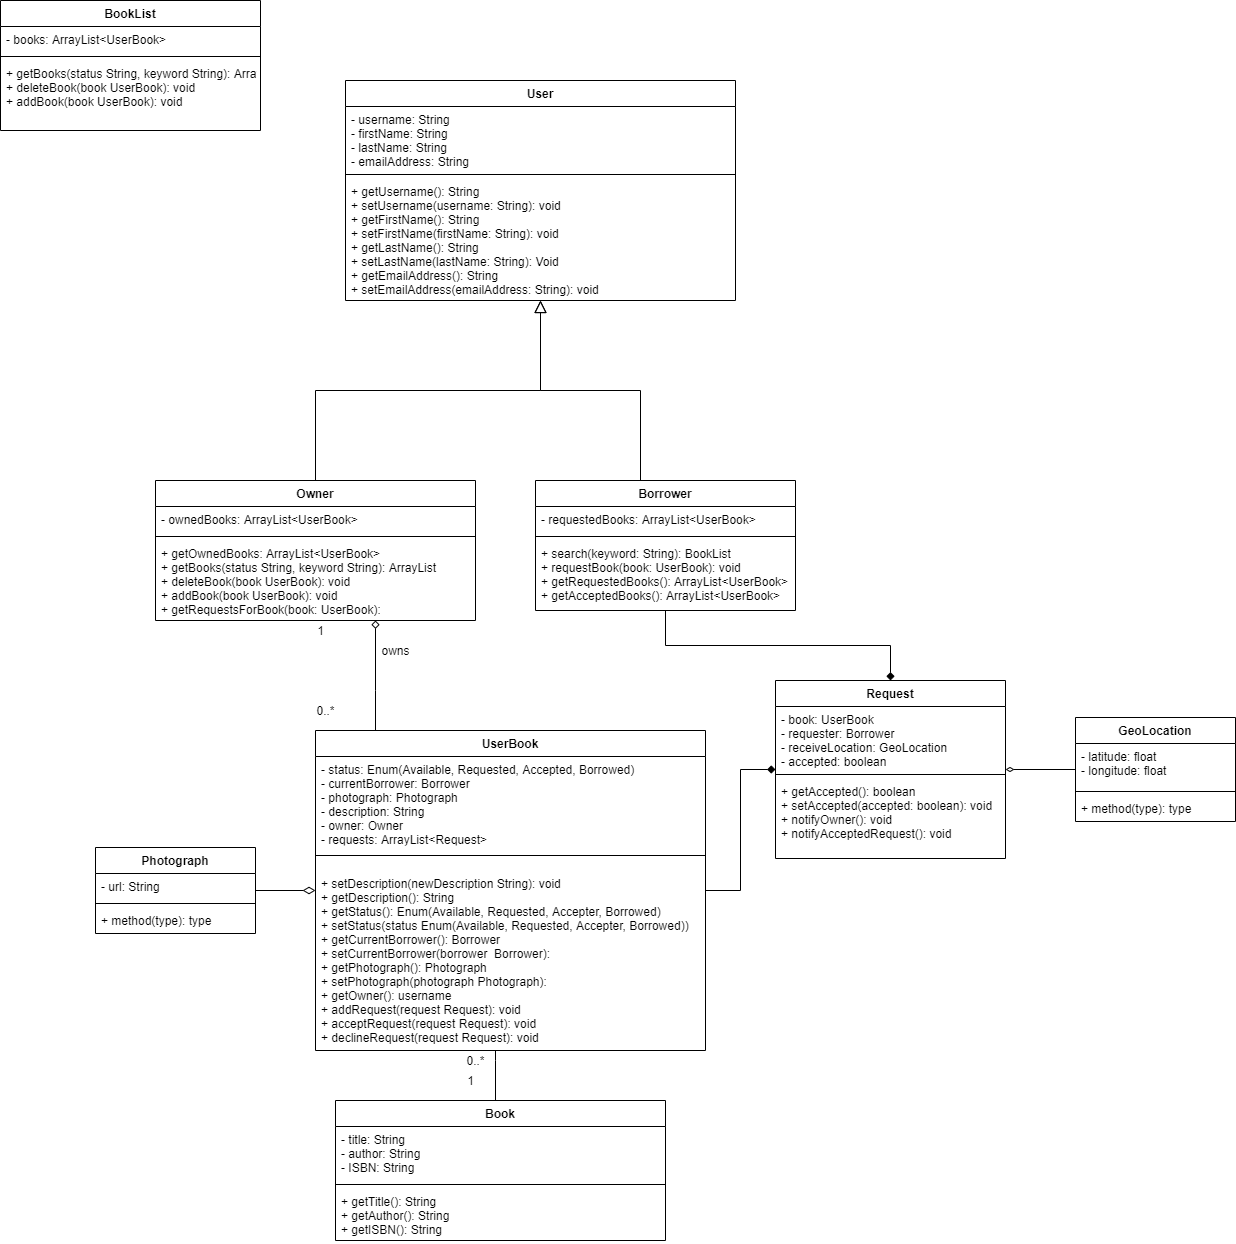

The diagram above was exported from draw.io. Its source (the exported page's mxGraphModel, read from the mxfile embedded in the PNG):
<mxGraphModel dx="2062" dy="1132" grid="1" gridSize="10" guides="1" tooltips="1" connect="1" arrows="1" fold="1" page="1" pageScale="1" pageWidth="850" pageHeight="1100" math="0" shadow="0">
  <root>
    <mxCell id="0" />
    <mxCell id="1" parent="0" />
    <mxCell id="g05cL9xPYg_kq_jRwY1d-3" style="edgeStyle=orthogonalEdgeStyle;rounded=0;orthogonalLoop=1;jettySize=auto;html=1;endArrow=none;endFill=0;" parent="1" source="az1SKFQbAZkg0Cbg3fGG-1" target="cTGa3MIE3deBvEhH5zfw-2" edge="1">
      <mxGeometry relative="1" as="geometry">
        <Array as="points">
          <mxPoint x="590" y="1060" />
          <mxPoint x="590" y="1060" />
        </Array>
      </mxGeometry>
    </mxCell>
    <mxCell id="M1n9_-097XZf2cUf8IQX-2" style="edgeStyle=orthogonalEdgeStyle;rounded=0;orthogonalLoop=1;jettySize=auto;html=1;endArrow=block;endFill=0;endSize=10;startSize=10;" parent="1" source="az1SKFQbAZkg0Cbg3fGG-18" target="az1SKFQbAZkg0Cbg3fGG-5" edge="1">
      <mxGeometry relative="1" as="geometry">
        <Array as="points">
          <mxPoint x="735" y="390" />
          <mxPoint x="635" y="390" />
        </Array>
      </mxGeometry>
    </mxCell>
    <mxCell id="3il7PTzjU3n-1_bvgNIi-11" style="edgeStyle=orthogonalEdgeStyle;rounded=0;orthogonalLoop=1;jettySize=auto;html=1;endArrow=diamond;endFill=1;" parent="1" source="az1SKFQbAZkg0Cbg3fGG-18" target="3il7PTzjU3n-1_bvgNIi-6" edge="1">
      <mxGeometry relative="1" as="geometry" />
    </mxCell>
    <mxCell id="az1SKFQbAZkg0Cbg3fGG-18" value="Borrower" style="swimlane;fontStyle=1;align=center;verticalAlign=top;childLayout=stackLayout;horizontal=1;startSize=26;horizontalStack=0;resizeParent=1;resizeParentMax=0;resizeLast=0;collapsible=1;marginBottom=0;" parent="1" vertex="1">
      <mxGeometry x="630" y="480" width="260" height="130" as="geometry" />
    </mxCell>
    <mxCell id="az1SKFQbAZkg0Cbg3fGG-19" value="- requestedBooks: ArrayList&lt;UserBook&gt;" style="text;strokeColor=none;fillColor=none;align=left;verticalAlign=top;spacingLeft=4;spacingRight=4;overflow=hidden;rotatable=0;points=[[0,0.5],[1,0.5]];portConstraint=eastwest;" parent="az1SKFQbAZkg0Cbg3fGG-18" vertex="1">
      <mxGeometry y="26" width="260" height="26" as="geometry" />
    </mxCell>
    <mxCell id="az1SKFQbAZkg0Cbg3fGG-20" value="" style="line;strokeWidth=1;fillColor=none;align=left;verticalAlign=middle;spacingTop=-1;spacingLeft=3;spacingRight=3;rotatable=0;labelPosition=right;points=[];portConstraint=eastwest;" parent="az1SKFQbAZkg0Cbg3fGG-18" vertex="1">
      <mxGeometry y="52" width="260" height="8" as="geometry" />
    </mxCell>
    <mxCell id="az1SKFQbAZkg0Cbg3fGG-21" value="+ search(keyword: String): BookList&#10;+ requestBook(book: UserBook): void&#10;+ getRequestedBooks(): ArrayList&lt;UserBook&gt;&#10;+ getAcceptedBooks(): ArrayList&lt;UserBook&gt;" style="text;strokeColor=none;fillColor=none;align=left;verticalAlign=top;spacingLeft=4;spacingRight=4;overflow=hidden;rotatable=0;points=[[0,0.5],[1,0.5]];portConstraint=eastwest;" parent="az1SKFQbAZkg0Cbg3fGG-18" vertex="1">
      <mxGeometry y="60" width="260" height="70" as="geometry" />
    </mxCell>
    <mxCell id="M1n9_-097XZf2cUf8IQX-1" style="edgeStyle=orthogonalEdgeStyle;rounded=0;orthogonalLoop=1;jettySize=auto;html=1;endArrow=block;endFill=0;endSize=10;startSize=10;" parent="1" source="az1SKFQbAZkg0Cbg3fGG-14" target="az1SKFQbAZkg0Cbg3fGG-5" edge="1">
      <mxGeometry relative="1" as="geometry" />
    </mxCell>
    <mxCell id="M1n9_-097XZf2cUf8IQX-7" style="edgeStyle=orthogonalEdgeStyle;rounded=0;orthogonalLoop=1;jettySize=auto;html=1;endArrow=diamondThin;endFill=0;startSize=10;endSize=10;" parent="1" source="M1n9_-097XZf2cUf8IQX-3" target="cTGa3MIE3deBvEhH5zfw-2" edge="1">
      <mxGeometry relative="1" as="geometry" />
    </mxCell>
    <mxCell id="g05cL9xPYg_kq_jRwY1d-9" value="" style="group;container=1;" parent="1" connectable="0" vertex="1">
      <mxGeometry x="410" y="730" width="390" height="310" as="geometry" />
    </mxCell>
    <mxCell id="cTGa3MIE3deBvEhH5zfw-2" value="UserBook" style="swimlane;fontStyle=1;align=center;verticalAlign=top;childLayout=stackLayout;horizontal=1;startSize=26;horizontalStack=0;resizeParent=1;resizeParentMax=0;resizeLast=0;collapsible=1;marginBottom=0;" parent="g05cL9xPYg_kq_jRwY1d-9" vertex="1">
      <mxGeometry width="390" height="320" as="geometry" />
    </mxCell>
    <mxCell id="cTGa3MIE3deBvEhH5zfw-3" value="- status: Enum(Available, Requested, Accepted, Borrowed)&#10;- currentBorrower: Borrower&#10;- photograph: Photograph&#10;- description: String&#10;- owner: Owner&#10;- requests: ArrayList&lt;Request&gt;&#10;&#10;" style="text;strokeColor=none;fillColor=none;align=left;verticalAlign=top;spacingLeft=4;spacingRight=4;overflow=hidden;rotatable=0;points=[[0,0.5],[1,0.5]];portConstraint=eastwest;" parent="cTGa3MIE3deBvEhH5zfw-2" vertex="1">
      <mxGeometry y="26" width="390" height="84" as="geometry" />
    </mxCell>
    <mxCell id="cTGa3MIE3deBvEhH5zfw-4" value="" style="line;strokeWidth=1;fillColor=none;align=left;verticalAlign=middle;spacingTop=-1;spacingLeft=3;spacingRight=3;rotatable=0;labelPosition=right;points=[];portConstraint=eastwest;" parent="cTGa3MIE3deBvEhH5zfw-2" vertex="1">
      <mxGeometry y="110" width="390" height="30" as="geometry" />
    </mxCell>
    <mxCell id="cTGa3MIE3deBvEhH5zfw-5" value="+ setDescription(newDescription String): void&#10;+ getDescription(): String&#10;+ getStatus(): Enum(Available, Requested, Accepter, Borrowed)&#10;+ setStatus(status Enum(Available, Requested, Accepter, Borrowed))&#10;+ getCurrentBorrower(): Borrower&#10;+ setCurrentBorrower(borrower  Borrower):&#10;+ getPhotograph(): Photograph&#10;+ setPhotograph(photograph Photograph): &#10;+ getOwner(): username&#10;+ addRequest(request Request): void&#10;+ acceptRequest(request Request): void&#10;+ declineRequest(request Request): void &#10;" style="text;strokeColor=none;fillColor=none;align=left;verticalAlign=top;spacingLeft=4;spacingRight=4;overflow=hidden;rotatable=0;points=[[0,0.5],[1,0.5]];portConstraint=eastwest;" parent="cTGa3MIE3deBvEhH5zfw-2" vertex="1">
      <mxGeometry y="140" width="390" height="180" as="geometry" />
    </mxCell>
    <mxCell id="g05cL9xPYg_kq_jRwY1d-4" value="1" style="text;html=1;align=center;verticalAlign=middle;resizable=0;points=[];autosize=1;rotation=0;" parent="1" vertex="1">
      <mxGeometry x="555" y="1070" width="20" height="20" as="geometry" />
    </mxCell>
    <mxCell id="g05cL9xPYg_kq_jRwY1d-10" value="0..*" style="text;html=1;align=center;verticalAlign=middle;resizable=0;points=[];autosize=1;" parent="1" vertex="1">
      <mxGeometry x="555" y="1050" width="30" height="20" as="geometry" />
    </mxCell>
    <mxCell id="az1SKFQbAZkg0Cbg3fGG-5" value="User" style="swimlane;fontStyle=1;align=center;verticalAlign=top;childLayout=stackLayout;horizontal=1;startSize=26;horizontalStack=0;resizeParent=1;resizeParentMax=0;resizeLast=0;collapsible=1;marginBottom=0;" parent="1" vertex="1">
      <mxGeometry x="440" y="80" width="390" height="220" as="geometry" />
    </mxCell>
    <mxCell id="az1SKFQbAZkg0Cbg3fGG-6" value="- username: String&#10;- firstName: String&#10;- lastName: String&#10;- emailAddress: String" style="text;strokeColor=none;fillColor=none;align=left;verticalAlign=top;spacingLeft=4;spacingRight=4;overflow=hidden;rotatable=0;points=[[0,0.5],[1,0.5]];portConstraint=eastwest;" parent="az1SKFQbAZkg0Cbg3fGG-5" vertex="1">
      <mxGeometry y="26" width="390" height="64" as="geometry" />
    </mxCell>
    <mxCell id="az1SKFQbAZkg0Cbg3fGG-7" value="" style="line;strokeWidth=1;fillColor=none;align=left;verticalAlign=middle;spacingTop=-1;spacingLeft=3;spacingRight=3;rotatable=0;labelPosition=right;points=[];portConstraint=eastwest;" parent="az1SKFQbAZkg0Cbg3fGG-5" vertex="1">
      <mxGeometry y="90" width="390" height="8" as="geometry" />
    </mxCell>
    <mxCell id="az1SKFQbAZkg0Cbg3fGG-8" value="+ getUsername(): String&#10;+ setUsername(username: String): void&#10;+ getFirstName(): String&#10;+ setFirstName(firstName: String): void&#10;+ getLastName(): String&#10;+ setLastName(lastName: String): Void&#10;+ getEmailAddress(): String&#10;+ setEmailAddress(emailAddress: String): void" style="text;strokeColor=none;fillColor=none;align=left;verticalAlign=top;spacingLeft=4;spacingRight=4;overflow=hidden;rotatable=0;points=[[0,0.5],[1,0.5]];portConstraint=eastwest;" parent="az1SKFQbAZkg0Cbg3fGG-5" vertex="1">
      <mxGeometry y="98" width="390" height="122" as="geometry" />
    </mxCell>
    <mxCell id="az1SKFQbAZkg0Cbg3fGG-9" value="BookList" style="swimlane;fontStyle=1;align=center;verticalAlign=top;childLayout=stackLayout;horizontal=1;startSize=26;horizontalStack=0;resizeParent=1;resizeParentMax=0;resizeLast=0;collapsible=1;marginBottom=0;" parent="1" vertex="1">
      <mxGeometry x="95" width="260" height="130" as="geometry" />
    </mxCell>
    <mxCell id="az1SKFQbAZkg0Cbg3fGG-10" value="- books: ArrayList&lt;UserBook&gt;" style="text;strokeColor=none;fillColor=none;align=left;verticalAlign=top;spacingLeft=4;spacingRight=4;overflow=hidden;rotatable=0;points=[[0,0.5],[1,0.5]];portConstraint=eastwest;" parent="az1SKFQbAZkg0Cbg3fGG-9" vertex="1">
      <mxGeometry y="26" width="260" height="26" as="geometry" />
    </mxCell>
    <mxCell id="az1SKFQbAZkg0Cbg3fGG-11" value="" style="line;strokeWidth=1;fillColor=none;align=left;verticalAlign=middle;spacingTop=-1;spacingLeft=3;spacingRight=3;rotatable=0;labelPosition=right;points=[];portConstraint=eastwest;" parent="az1SKFQbAZkg0Cbg3fGG-9" vertex="1">
      <mxGeometry y="52" width="260" height="8" as="geometry" />
    </mxCell>
    <mxCell id="az1SKFQbAZkg0Cbg3fGG-12" value="+ getBooks(status String, keyword String): ArrayList&#10;+ deleteBook(book UserBook): void&#10;+ addBook(book UserBook): void" style="text;strokeColor=none;fillColor=none;align=left;verticalAlign=top;spacingLeft=4;spacingRight=4;overflow=hidden;rotatable=0;points=[[0,0.5],[1,0.5]];portConstraint=eastwest;" parent="az1SKFQbAZkg0Cbg3fGG-9" vertex="1">
      <mxGeometry y="60" width="260" height="70" as="geometry" />
    </mxCell>
    <mxCell id="az1SKFQbAZkg0Cbg3fGG-1" value="Book" style="swimlane;fontStyle=1;align=center;verticalAlign=top;childLayout=stackLayout;horizontal=1;startSize=26;horizontalStack=0;resizeParent=1;resizeParentMax=0;resizeLast=0;collapsible=1;marginBottom=0;" parent="1" vertex="1">
      <mxGeometry x="430" y="1100" width="330" height="140" as="geometry" />
    </mxCell>
    <mxCell id="az1SKFQbAZkg0Cbg3fGG-2" value="- title: String&#10;- author: String&#10;- ISBN: String&#10;" style="text;strokeColor=none;fillColor=none;align=left;verticalAlign=top;spacingLeft=4;spacingRight=4;overflow=hidden;rotatable=0;points=[[0,0.5],[1,0.5]];portConstraint=eastwest;" parent="az1SKFQbAZkg0Cbg3fGG-1" vertex="1">
      <mxGeometry y="26" width="330" height="54" as="geometry" />
    </mxCell>
    <mxCell id="az1SKFQbAZkg0Cbg3fGG-3" value="" style="line;strokeWidth=1;fillColor=none;align=left;verticalAlign=middle;spacingTop=-1;spacingLeft=3;spacingRight=3;rotatable=0;labelPosition=right;points=[];portConstraint=eastwest;" parent="az1SKFQbAZkg0Cbg3fGG-1" vertex="1">
      <mxGeometry y="80" width="330" height="8" as="geometry" />
    </mxCell>
    <mxCell id="az1SKFQbAZkg0Cbg3fGG-4" value="+ getTitle(): String&#10;+ getAuthor(): String&#10;+ getISBN(): String" style="text;strokeColor=none;fillColor=none;align=left;verticalAlign=top;spacingLeft=4;spacingRight=4;overflow=hidden;rotatable=0;points=[[0,0.5],[1,0.5]];portConstraint=eastwest;" parent="az1SKFQbAZkg0Cbg3fGG-1" vertex="1">
      <mxGeometry y="88" width="330" height="52" as="geometry" />
    </mxCell>
    <mxCell id="3il7PTzjU3n-1_bvgNIi-1" style="edgeStyle=orthogonalEdgeStyle;rounded=0;orthogonalLoop=1;jettySize=auto;html=1;endArrow=diamond;endFill=0;" parent="1" source="cTGa3MIE3deBvEhH5zfw-2" target="az1SKFQbAZkg0Cbg3fGG-14" edge="1">
      <mxGeometry relative="1" as="geometry">
        <Array as="points">
          <mxPoint x="470" y="690" />
          <mxPoint x="470" y="690" />
        </Array>
      </mxGeometry>
    </mxCell>
    <mxCell id="3il7PTzjU3n-1_bvgNIi-3" value="owns" style="text;html=1;align=center;verticalAlign=middle;resizable=0;points=[];autosize=1;" parent="1" vertex="1">
      <mxGeometry x="470" y="640" width="40" height="20" as="geometry" />
    </mxCell>
    <mxCell id="cTGa3MIE3deBvEhH5zfw-14" value="0..*" style="text;html=1;align=center;verticalAlign=middle;resizable=0;points=[];autosize=1;" parent="1" vertex="1">
      <mxGeometry x="405" y="700" width="30" height="20" as="geometry" />
    </mxCell>
    <mxCell id="cTGa3MIE3deBvEhH5zfw-15" value="1" style="text;html=1;align=center;verticalAlign=middle;resizable=0;points=[];autosize=1;rotation=0;" parent="1" vertex="1">
      <mxGeometry x="405" y="620" width="20" height="20" as="geometry" />
    </mxCell>
    <mxCell id="az1SKFQbAZkg0Cbg3fGG-14" value="Owner" style="swimlane;fontStyle=1;align=center;verticalAlign=top;childLayout=stackLayout;horizontal=1;startSize=26;horizontalStack=0;resizeParent=1;resizeParentMax=0;resizeLast=0;collapsible=1;marginBottom=0;" parent="1" vertex="1">
      <mxGeometry x="250" y="480" width="320" height="140" as="geometry" />
    </mxCell>
    <mxCell id="az1SKFQbAZkg0Cbg3fGG-15" value="- ownedBooks: ArrayList&lt;UserBook&gt;&#10;" style="text;strokeColor=none;fillColor=none;align=left;verticalAlign=top;spacingLeft=4;spacingRight=4;overflow=hidden;rotatable=0;points=[[0,0.5],[1,0.5]];portConstraint=eastwest;" parent="az1SKFQbAZkg0Cbg3fGG-14" vertex="1">
      <mxGeometry y="26" width="320" height="26" as="geometry" />
    </mxCell>
    <mxCell id="az1SKFQbAZkg0Cbg3fGG-16" value="" style="line;strokeWidth=1;fillColor=none;align=left;verticalAlign=middle;spacingTop=-1;spacingLeft=3;spacingRight=3;rotatable=0;labelPosition=right;points=[];portConstraint=eastwest;" parent="az1SKFQbAZkg0Cbg3fGG-14" vertex="1">
      <mxGeometry y="52" width="320" height="8" as="geometry" />
    </mxCell>
    <mxCell id="az1SKFQbAZkg0Cbg3fGG-17" value="+ getOwnedBooks: ArrayList&lt;UserBook&gt;&#10;+ getBooks(status String, keyword String): ArrayList&#10;+ deleteBook(book UserBook): void&#10;+ addBook(book UserBook): void&#10;+ getRequestsForBook(book: UserBook): " style="text;strokeColor=none;fillColor=none;align=left;verticalAlign=top;spacingLeft=4;spacingRight=4;overflow=hidden;rotatable=0;points=[[0,0.5],[1,0.5]];portConstraint=eastwest;" parent="az1SKFQbAZkg0Cbg3fGG-14" vertex="1">
      <mxGeometry y="60" width="320" height="80" as="geometry" />
    </mxCell>
    <mxCell id="3il7PTzjU3n-1_bvgNIi-10" style="edgeStyle=orthogonalEdgeStyle;rounded=0;orthogonalLoop=1;jettySize=auto;html=1;endArrow=diamondThin;endFill=0;" parent="1" source="M1n9_-097XZf2cUf8IQX-8" target="3il7PTzjU3n-1_bvgNIi-6" edge="1">
      <mxGeometry relative="1" as="geometry" />
    </mxCell>
    <mxCell id="3il7PTzjU3n-1_bvgNIi-6" value="Request" style="swimlane;fontStyle=1;align=center;verticalAlign=top;childLayout=stackLayout;horizontal=1;startSize=26;horizontalStack=0;resizeParent=1;resizeParentMax=0;resizeLast=0;collapsible=1;marginBottom=0;" parent="1" vertex="1">
      <mxGeometry x="870" y="680" width="230" height="178" as="geometry" />
    </mxCell>
    <mxCell id="3il7PTzjU3n-1_bvgNIi-7" value="- book: UserBook&#10;- requester: Borrower&#10;- receiveLocation: GeoLocation&#10;- accepted: boolean" style="text;strokeColor=none;fillColor=none;align=left;verticalAlign=top;spacingLeft=4;spacingRight=4;overflow=hidden;rotatable=0;points=[[0,0.5],[1,0.5]];portConstraint=eastwest;" parent="3il7PTzjU3n-1_bvgNIi-6" vertex="1">
      <mxGeometry y="26" width="230" height="64" as="geometry" />
    </mxCell>
    <mxCell id="3il7PTzjU3n-1_bvgNIi-8" value="" style="line;strokeWidth=1;fillColor=none;align=left;verticalAlign=middle;spacingTop=-1;spacingLeft=3;spacingRight=3;rotatable=0;labelPosition=right;points=[];portConstraint=eastwest;" parent="3il7PTzjU3n-1_bvgNIi-6" vertex="1">
      <mxGeometry y="90" width="230" height="8" as="geometry" />
    </mxCell>
    <mxCell id="3il7PTzjU3n-1_bvgNIi-9" value="+ getAccepted(): boolean&#10;+ setAccepted(accepted: boolean): void&#10;+ notifyOwner(): void&#10;+ notifyAcceptedRequest(): void&#10;" style="text;strokeColor=none;fillColor=none;align=left;verticalAlign=top;spacingLeft=4;spacingRight=4;overflow=hidden;rotatable=0;points=[[0,0.5],[1,0.5]];portConstraint=eastwest;" parent="3il7PTzjU3n-1_bvgNIi-6" vertex="1">
      <mxGeometry y="98" width="230" height="80" as="geometry" />
    </mxCell>
    <mxCell id="M1n9_-097XZf2cUf8IQX-3" value="Photograph" style="swimlane;fontStyle=1;align=center;verticalAlign=top;childLayout=stackLayout;horizontal=1;startSize=26;horizontalStack=0;resizeParent=1;resizeParentMax=0;resizeLast=0;collapsible=1;marginBottom=0;" parent="1" vertex="1">
      <mxGeometry x="190" y="847" width="160" height="86" as="geometry" />
    </mxCell>
    <mxCell id="M1n9_-097XZf2cUf8IQX-4" value="- url: String" style="text;strokeColor=none;fillColor=none;align=left;verticalAlign=top;spacingLeft=4;spacingRight=4;overflow=hidden;rotatable=0;points=[[0,0.5],[1,0.5]];portConstraint=eastwest;" parent="M1n9_-097XZf2cUf8IQX-3" vertex="1">
      <mxGeometry y="26" width="160" height="26" as="geometry" />
    </mxCell>
    <mxCell id="M1n9_-097XZf2cUf8IQX-5" value="" style="line;strokeWidth=1;fillColor=none;align=left;verticalAlign=middle;spacingTop=-1;spacingLeft=3;spacingRight=3;rotatable=0;labelPosition=right;points=[];portConstraint=eastwest;" parent="M1n9_-097XZf2cUf8IQX-3" vertex="1">
      <mxGeometry y="52" width="160" height="8" as="geometry" />
    </mxCell>
    <mxCell id="M1n9_-097XZf2cUf8IQX-6" value="+ method(type): type" style="text;strokeColor=none;fillColor=none;align=left;verticalAlign=top;spacingLeft=4;spacingRight=4;overflow=hidden;rotatable=0;points=[[0,0.5],[1,0.5]];portConstraint=eastwest;" parent="M1n9_-097XZf2cUf8IQX-3" vertex="1">
      <mxGeometry y="60" width="160" height="26" as="geometry" />
    </mxCell>
    <mxCell id="3il7PTzjU3n-1_bvgNIi-12" style="edgeStyle=orthogonalEdgeStyle;rounded=0;orthogonalLoop=1;jettySize=auto;html=1;endArrow=diamond;endFill=1;" parent="1" source="cTGa3MIE3deBvEhH5zfw-2" target="3il7PTzjU3n-1_bvgNIi-6" edge="1">
      <mxGeometry relative="1" as="geometry" />
    </mxCell>
    <mxCell id="M1n9_-097XZf2cUf8IQX-8" value="GeoLocation" style="swimlane;fontStyle=1;align=center;verticalAlign=top;childLayout=stackLayout;horizontal=1;startSize=26;horizontalStack=0;resizeParent=1;resizeParentMax=0;resizeLast=0;collapsible=1;marginBottom=0;" parent="1" vertex="1">
      <mxGeometry x="1170" y="717" width="160" height="104" as="geometry" />
    </mxCell>
    <mxCell id="M1n9_-097XZf2cUf8IQX-9" value="- latitude: float&#10;- longitude: float" style="text;strokeColor=none;fillColor=none;align=left;verticalAlign=top;spacingLeft=4;spacingRight=4;overflow=hidden;rotatable=0;points=[[0,0.5],[1,0.5]];portConstraint=eastwest;" parent="M1n9_-097XZf2cUf8IQX-8" vertex="1">
      <mxGeometry y="26" width="160" height="44" as="geometry" />
    </mxCell>
    <mxCell id="M1n9_-097XZf2cUf8IQX-10" value="" style="line;strokeWidth=1;fillColor=none;align=left;verticalAlign=middle;spacingTop=-1;spacingLeft=3;spacingRight=3;rotatable=0;labelPosition=right;points=[];portConstraint=eastwest;" parent="M1n9_-097XZf2cUf8IQX-8" vertex="1">
      <mxGeometry y="70" width="160" height="8" as="geometry" />
    </mxCell>
    <mxCell id="M1n9_-097XZf2cUf8IQX-11" value="+ method(type): type" style="text;strokeColor=none;fillColor=none;align=left;verticalAlign=top;spacingLeft=4;spacingRight=4;overflow=hidden;rotatable=0;points=[[0,0.5],[1,0.5]];portConstraint=eastwest;" parent="M1n9_-097XZf2cUf8IQX-8" vertex="1">
      <mxGeometry y="78" width="160" height="26" as="geometry" />
    </mxCell>
  </root>
</mxGraphModel>